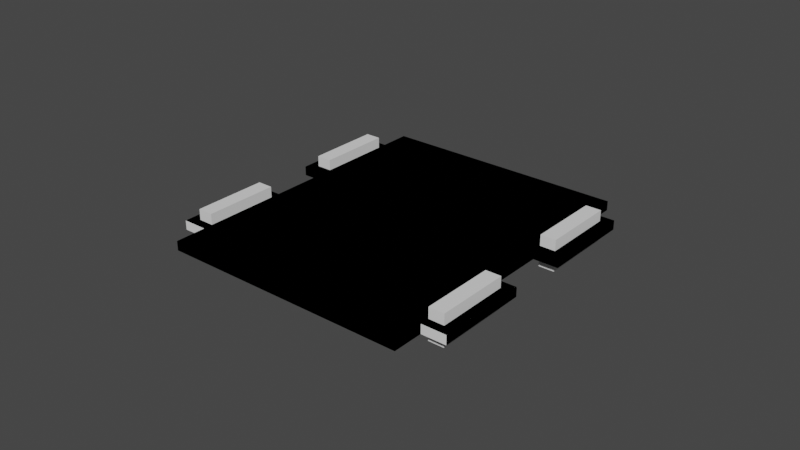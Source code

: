 # Source: Halteplatte.blend  (saved by Blender 3.2.14; exported with 4.5.12 LTS)
import bpy
from mathutils import Matrix  # noqa: F401  (used for matrix-valued properties, if any)

bpy.ops.wm.read_factory_settings(use_empty=True)
scene = bpy.context.scene
scene.name = 'Scene'

# ---- collections
col_test = bpy.data.collections.new('Test'); scene.collection.children.link(col_test)
col_v2 = bpy.data.collections.new('V2'); scene.collection.children.link(col_v2)

# ---- world
world_world = bpy.data.worlds.new('World'); scene.world = world_world
world_world.use_nodes = True; world_world.node_tree.nodes.clear()
_N = world_world.node_tree.nodes; _L = world_world.node_tree.links
n0 = _N.new('ShaderNodeOutputWorld'); n0.name = 'World Output'; n0.location = (300, 300)
n1 = _N.new('ShaderNodeBackground'); n1.name = 'Background'; n1.location = (10, 300)
n1.inputs[0].default_value = (0.05088, 0.05088, 0.05088, 1.0)
_L.new(n1.outputs[0], n0.inputs[0])
n0.is_active_output = True
world_world.color = (0.05088, 0.05088, 0.05088)
world_world.use_sun_shadow = False
world_world.sun_shadow_jitter_overblur = 0.0

# ---- meshes
me_cube_011 = bpy.data.meshes.new('Cube.011')
me_cube_011.from_pydata([(-1.0, -1.0, -1.0), (-1.0, -1.0, 1.0), (-1.0, 1.0, -1.0), (-1.0, 1.0, 1.0), (1.0, -1.0, -1.0), (1.0, -1.0, 1.0), (1.0, 1.0, -1.0), (1.0, 1.0, 1.0), (1.2, 0.8, 1.0), (1.2, 0.8, -1.0), (1.2, 0.2, 1.0), (1.2, 0.2, -1.0), (-1.2, 0.8, 1.0), (-1.2, 0.8, -1.0), (-1.2, 0.2, 1.0), (-1.2, 0.2, -1.0), (-1.0, 0.74, 1.0), (-1.0, 0.26, 1.0), (-1.125, 0.74, 1.0), (-1.125, 0.26, 1.0), (1.125, 0.74, 1.0), (1.125, 0.26, 1.0), (1.0, 0.26, 1.0), (1.0, 0.74, 1.0), (1.125, 0.74, -1.0), (1.125, 0.26, -1.0), (1.0, 0.74, -1.0), (1.0, 0.26, -1.0), (-1.0, 0.74, -1.0), (-1.0, 0.26, -1.0), (-1.125, 0.74, -1.0), (-1.125, 0.26, -1.0), (1.2, -0.8, 1.0), (1.2, -0.8, -1.0), (1.2, -0.2, 1.0), (1.2, -0.2, -1.0), (-1.2, -0.8, 1.0), (-1.2, -0.8, -1.0), (-1.2, -0.2, 1.0), (-1.2, -0.2, -1.0), (-1.0, -0.74, 1.0), (-1.0, -0.26, 1.0), (-1.125, -0.74, 1.0), (-1.125, -0.26, 1.0), (1.125, -0.74, 1.0), (1.125, -0.26, 1.0), (1.0, -0.26, 1.0), (1.0, -0.74, 1.0), (1.125, -0.74, -1.0), (1.125, -0.26, -1.0), (1.0, -0.74, -1.0), (1.0, -0.26, -1.0), (-1.0, -0.74, -1.0), (-1.0, -0.26, -1.0), (-1.125, -0.74, -1.0), (-1.125, -0.26, -1.0)], [], [(0, 1, 3, 2), (2, 3, 7, 6), (6, 7, 5, 4), (4, 5, 1, 0), (2, 6, 4, 0), (7, 3, 1, 5), (8, 10, 11, 9), (10, 14, 15, 11), (14, 12, 13, 15), (12, 8, 9, 13), (14, 19, 18, 12), (20, 21, 10, 8), (10, 21, 22, 23, 20, 8, 12, 18, 16, 17, 19, 14), (25, 24, 9, 11), (24, 26, 27, 25, 11, 15, 31, 29, 28, 30, 13, 9), (30, 31, 15, 13), (22, 27, 26, 23), (23, 26, 24, 20), (24, 25, 21, 20), (25, 27, 22, 21), (28, 29, 17, 16), (18, 30, 28, 16), (19, 31, 30, 18), (29, 31, 19, 17), (32, 33, 35, 34), (34, 35, 39, 38), (38, 39, 37, 36), (36, 37, 33, 32), (38, 36, 42, 43), (44, 32, 34, 45), (34, 38, 43, 41, 40, 42, 36, 32, 44, 47, 46, 45), (49, 35, 33, 48), (48, 33, 37, 54, 52, 53, 55, 39, 35, 49, 51, 50), (54, 37, 39, 55), (46, 47, 50, 51), (47, 44, 48, 50), (48, 44, 45, 49), (49, 45, 46, 51), (52, 40, 41, 53), (42, 40, 52, 54), (43, 42, 54, 55), (53, 41, 43, 55)])
_uv = me_cube_011.uv_layers.new(name='UVMap')
_uv.uv.foreach_set('vector', [0.375, 0.0, 0.625, 0.0, 0.625, 0.25, 0.375, 0.25, 0.375, 0.25, 0.625, 0.25, 0.625, 0.5, 0.375, 0.5, 0.375, 0.5, 0.625, 0.5, 0.625, 0.75, 0.375, 0.75, 0.375, 0.75, 0.625, 0.75, 0.625, 1.0, 0.375, 1.0, 0.125, 0.5, 0.375, 0.5, 0.375, 0.75, 0.125, 0.75, 0.625, 0.5, 0.875, 0.5, 0.875, 0.75, 0.625, 0.75, 0.375, 0.0, 0.375, 0.25, 0.625, 0.25, 0.625, 0.0, 0.375, 0.25, 0.375, 0.5, 0.625, 0.5, 0.625, 0.25, 0.375, 0.5, 0.375, 0.75, 0.625, 0.75, 0.625, 0.5, 0.375, 0.75, 0.375, 1.0, 0.625, 1.0, 0.625, 0.75, 0.375, 0.5, 0.3672, 0.525, 0.3672, 0.725, 0.375, 0.75, 0.1328, 0.725, 0.1328, 0.525, 0.125, 0.5, 0.125, 0.75, 0.125, 0.5, 0.1328, 0.525, 0.1458, 0.525, 0.1458, 0.725, 0.1328, 0.725, 0.125, 0.75, 0.375, 0.75, 0.3672, 0.725, 0.3542, 0.725, 0.3542, 0.525, 0.3672, 0.525, 0.375, 0.5, 0.8672, 0.525, 0.8672, 0.725, 0.875, 0.75, 0.875, 0.5, 0.8672, 0.725, 0.8542, 0.725, 0.8542, 0.525, 0.8672, 0.525, 0.875, 0.5, 0.625, 0.5, 0.6328, 0.525, 0.6458, 0.525, 0.6458, 0.725, 0.6328, 0.725, 0.625, 0.75, 0.875, 0.75, 0.6328, 0.725, 0.6328, 0.525, 0.625, 0.5, 0.625, 0.75, 0.5375, 0.0, 0.4625, 0.0, 0.4625, 0.25, 0.5375, 0.25, 0.5375, 0.25, 0.4625, 0.25, 0.4625, 0.5, 0.5375, 0.5, 0.4625, 0.5, 0.4625, 0.75, 0.5375, 0.75, 0.5375, 0.5, 0.4625, 0.75, 0.4625, 1.0, 0.5375, 1.0, 0.5375, 0.75, 0.4625, 0.25, 0.4625, 0.0, 0.5375, 0.0, 0.5375, 0.25, 0.5375, 0.5, 0.4625, 0.5, 0.4625, 0.25, 0.5375, 0.25, 0.5375, 0.75, 0.4625, 0.75, 0.4625, 0.5, 0.5375, 0.5, 0.4625, 1.0, 0.4625, 0.75, 0.5375, 0.75, 0.5375, 1.0, 0.375, 0.0, 0.625, 0.0, 0.625, 0.25, 0.375, 0.25, 0.375, 0.25, 0.625, 0.25, 0.625, 0.5, 0.375, 0.5, 0.375, 0.5, 0.625, 0.5, 0.625, 0.75, 0.375, 0.75, 0.375, 0.75, 0.625, 0.75, 0.625, 1.0, 0.375, 1.0, 0.375, 0.5, 0.375, 0.75, 0.3672, 0.725, 0.3672, 0.525, 0.1328, 0.725, 0.125, 0.75, 0.125, 0.5, 0.1328, 0.525, 0.125, 0.5, 0.375, 0.5, 0.3672, 0.525, 0.3542, 0.525, 0.3542, 0.725, 0.3672, 0.725, 0.375, 0.75, 0.125, 0.75, 0.1328, 0.725, 0.1458, 0.725, 0.1458, 0.525, 0.1328, 0.525, 0.8672, 0.525, 0.875, 0.5, 0.875, 0.75, 0.8672, 0.725, 0.8672, 0.725, 0.875, 0.75, 0.625, 0.75, 0.6328, 0.725, 0.6458, 0.725, 0.6458, 0.525, 0.6328, 0.525, 0.625, 0.5, 0.875, 0.5, 0.8672, 0.525, 0.8542, 0.525, 0.8542, 0.725, 0.6328, 0.725, 0.625, 0.75, 0.625, 0.5, 0.6328, 0.525, 0.5375, 0.0, 0.5375, 0.25, 0.4625, 0.25, 0.4625, 0.0, 0.5375, 0.25, 0.5375, 0.5, 0.4625, 0.5, 0.4625, 0.25, 0.4625, 0.5, 0.5375, 0.5, 0.5375, 0.75, 0.4625, 0.75, 0.4625, 0.75, 0.5375, 0.75, 0.5375, 1.0, 0.4625, 1.0, 0.4625, 0.25, 0.5375, 0.25, 0.5375, 0.0, 0.4625, 0.0, 0.5375, 0.5, 0.5375, 0.25, 0.4625, 0.25, 0.4625, 0.5, 0.5375, 0.75, 0.5375, 0.5, 0.4625, 0.5, 0.4625, 0.75, 0.4625, 1.0, 0.5375, 1.0, 0.5375, 0.75, 0.4625, 0.75])
me_cube_011.materials.append(None)
me_cube_011.update()
me_cube_006 = bpy.data.meshes.new('Cube.006')
me_cube_006.from_pydata([(-1.0, -1.0, -1.0), (-1.0, -1.0, 1.0), (-1.0, 1.0, -1.0), (-1.0, 1.0, 1.0), (1.0, -1.0, -1.0), (1.0, -1.0, 1.0), (1.0, 1.0, -1.0), (1.0, 1.0, 1.0)], [], [(0, 1, 3, 2), (2, 3, 7, 6), (6, 7, 5, 4), (4, 5, 1, 0), (2, 6, 4, 0), (7, 3, 1, 5)])
_uv = me_cube_006.uv_layers.new(name='UVMap')
_uv.uv.foreach_set('vector', [0.375, 0.0, 0.625, 0.0, 0.625, 0.25, 0.375, 0.25, 0.375, 0.25, 0.625, 0.25, 0.625, 0.5, 0.375, 0.5, 0.375, 0.5, 0.625, 0.5, 0.625, 0.75, 0.375, 0.75, 0.375, 0.75, 0.625, 0.75, 0.625, 1.0, 0.375, 1.0, 0.125, 0.5, 0.375, 0.5, 0.375, 0.75, 0.125, 0.75, 0.625, 0.5, 0.875, 0.5, 0.875, 0.75, 0.625, 0.75])
me_cube_006.update()
me_cube_007 = bpy.data.meshes.new('Cube.007')
me_cube_007.from_pydata([(-1.0, -1.0, -1.0), (-1.0, -1.0, 1.0), (-1.0, 1.0, -1.0), (-1.0, 1.0, 1.0), (1.0, -1.0, -1.0), (1.0, -1.0, 1.0), (1.0, 1.0, -1.0), (1.0, 1.0, 1.0)], [], [(0, 1, 3, 2), (2, 3, 7, 6), (6, 7, 5, 4), (4, 5, 1, 0), (2, 6, 4, 0), (7, 3, 1, 5)])
_uv = me_cube_007.uv_layers.new(name='UVMap')
_uv.uv.foreach_set('vector', [0.375, 0.0, 0.625, 0.0, 0.625, 0.25, 0.375, 0.25, 0.375, 0.25, 0.625, 0.25, 0.625, 0.5, 0.375, 0.5, 0.375, 0.5, 0.625, 0.5, 0.625, 0.75, 0.375, 0.75, 0.375, 0.75, 0.625, 0.75, 0.625, 1.0, 0.375, 1.0, 0.125, 0.5, 0.375, 0.5, 0.375, 0.75, 0.125, 0.75, 0.625, 0.5, 0.875, 0.5, 0.875, 0.75, 0.625, 0.75])
me_cube_007.update()
me_cube_008 = bpy.data.meshes.new('Cube.008')
me_cube_008.from_pydata([(-1.0, -1.0, -1.0), (-1.0, -1.0, 1.0), (-1.0, 1.0, -1.0), (-1.0, 1.0, 1.0), (1.0, -1.0, -1.0), (1.0, -1.0, 1.0), (1.0, 1.0, -1.0), (1.0, 1.0, 1.0)], [], [(0, 1, 3, 2), (2, 3, 7, 6), (6, 7, 5, 4), (4, 5, 1, 0), (2, 6, 4, 0), (7, 3, 1, 5)])
_uv = me_cube_008.uv_layers.new(name='UVMap')
_uv.uv.foreach_set('vector', [0.375, 0.0, 0.625, 0.0, 0.625, 0.25, 0.375, 0.25, 0.375, 0.25, 0.625, 0.25, 0.625, 0.5, 0.375, 0.5, 0.375, 0.5, 0.625, 0.5, 0.625, 0.75, 0.375, 0.75, 0.375, 0.75, 0.625, 0.75, 0.625, 1.0, 0.375, 1.0, 0.125, 0.5, 0.375, 0.5, 0.375, 0.75, 0.125, 0.75, 0.625, 0.5, 0.875, 0.5, 0.875, 0.75, 0.625, 0.75])
me_cube_008.update()

# ---- objects
ob_halteplatte_final = bpy.data.objects.new('Halteplatte_Final', me_cube_011)
ob_halteplatte_v2 = bpy.data.objects.new('Halteplatte_v2', me_cube_006)
ob_harken_v2 = bpy.data.objects.new('Harken_v2', me_cube_007)
ob_loch_v2 = bpy.data.objects.new('Loch_v2', me_cube_008)

# ---- transforms, parenting, visibility, modifiers, constraints
ob_halteplatte_final.location = (0.0, 0.0, 0.0)
ob_halteplatte_final.scale = (0.04, 0.05, 0.0015)
ob_halteplatte_v2.location = (0.0, 0.0, 0.0)
ob_halteplatte_v2.scale = (0.04, 0.05, 0.0015)
ob_harken_v2.location = (0.0, 0.025, 0.0)
ob_harken_v2.scale = (-0.048, -0.015, -0.0015)
_m = ob_harken_v2.modifiers.new('Mirror', 'MIRROR')
_m.use_axis = (False, True, False)
_m.mirror_object = ob_halteplatte_v2
_m = ob_harken_v2.modifiers.new('Boolean', 'BOOLEAN')
_m.object = ob_loch_v2
ob_loch_v2.location = (0.0425, 0.025, 0.0)
ob_loch_v2.scale = (0.0025, 0.012, 0.005)
_m = ob_loch_v2.modifiers.new('Mirror', 'MIRROR')
_m.use_axis = (True, True, False)
_m.mirror_object = ob_halteplatte_v2

# ---- collection membership
col_test.objects.link(ob_halteplatte_final)
col_v2.objects.link(ob_halteplatte_v2)
col_v2.objects.link(ob_harken_v2)
col_v2.objects.link(ob_loch_v2)

# ---- scene / render settings (as saved in the file)
scene.frame_start = 1; scene.frame_end = 250; scene.frame_set(1)
scene.render.engine = 'BLENDER_EEVEE_NEXT'
scene.cycles.sampling_pattern = 'TABULATED_SOBOL'
scene.cycles.use_light_tree = False
scene.view_settings.view_transform = 'Filmic'
bpy.context.view_layer.update()

# ---- added for rendering (the .blend has no active camera and no usable light): camera, sun
cam_auto = bpy.data.cameras.new('AutoCamera')
cam_auto.lens = 50.0
cam_auto.sensor_width = 36.0
cam_auto.clip_end = 1000.0
ob_auto_camera = bpy.data.objects.new('AutoCamera', cam_auto)
scene.collection.objects.link(ob_auto_camera)
ob_auto_camera.location = (0.185045, -0.222054, 0.148036)
ob_auto_camera.rotation_euler = (1.09748, -7.21219e-08, 0.694738)
scene.camera = ob_auto_camera
light_auto_sun = bpy.data.lights.new('AutoSun', 'SUN')
light_auto_sun.energy = 3.0
light_auto_sun.angle = 0.0523599
ob_auto_sun = bpy.data.objects.new('AutoSun', light_auto_sun)
scene.collection.objects.link(ob_auto_sun)
ob_auto_sun.rotation_euler = (0.872665, 0.174533, 0.523599)
bpy.context.view_layer.update()
